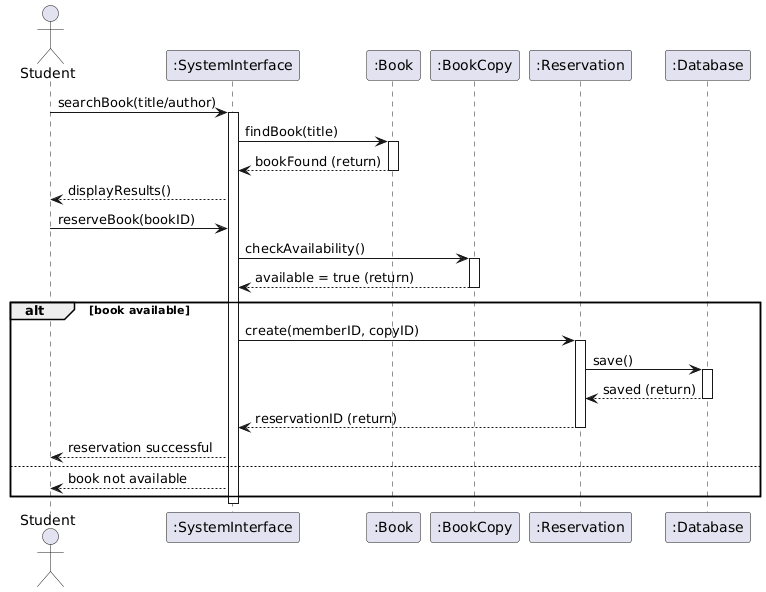

The diagram above was rendered by PlantUML. Its source (embedded in the PNG):
@startuml
actor Student
participant ":SystemInterface" as SI
participant ":Book" as B
participant ":BookCopy" as BC
participant ":Reservation" as R
participant ":Database" as DB

Student -> SI : searchBook(title/author)
activate SI
SI -> B : findBook(title)
activate B
B --> SI : bookFound (return)
deactivate B
SI --> Student : displayResults()

Student -> SI : reserveBook(bookID)
SI -> BC : checkAvailability()
activate BC
BC --> SI : available = true (return)
deactivate BC

alt book available
SI -> R : create(memberID, copyID)
activate R
R -> DB : save()
activate DB
DB --> R : saved (return)
deactivate DB
R --> SI : reservationID (return)
deactivate R
SI --> Student : reservation successful
else
SI --> Student : book not available
end

deactivate SI
@enduml